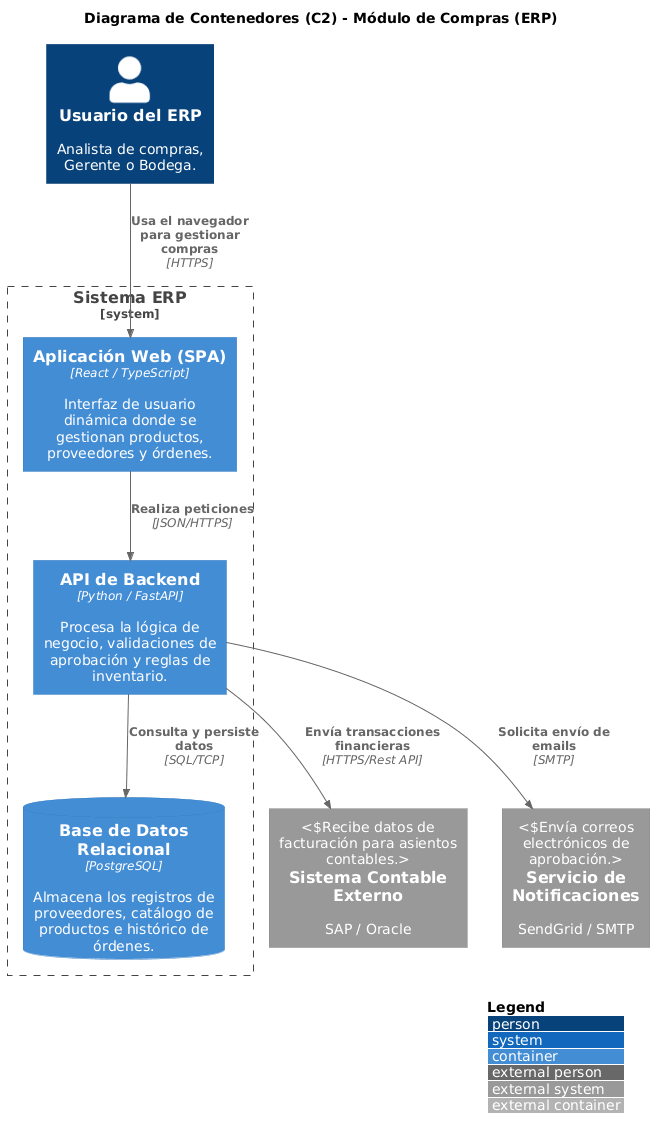

The diagram above was rendered by PlantUML. Its source (embedded in the PNG):
@startuml
!include https://raw.githubusercontent.com/plantuml-stdlib/C4-PlantUML/master/C4_Container.puml

LAYOUT_WITH_LEGEND()

title Diagrama de Contenedores (C2) - Módulo de Compras (ERP)

Person(usuario, "Usuario del ERP", "Analista de compras, Gerente o Bodega.")

System_Boundary(erp_system, "Sistema ERP") {
    Container(web_app, "Aplicación Web (SPA)", "React / TypeScript", "Interfaz de usuario dinámica donde se gestionan productos, proveedores y órdenes.")
    Container(api_app, "API de Backend", "Python / FastAPI", "Procesa la lógica de negocio, validaciones de aprobación y reglas de inventario.")
    ContainerDb(database, "Base de Datos Relacional", "PostgreSQL", "Almacena los registros de proveedores, catálogo de productos e histórico de órdenes.")
}

System_Ext(accounting_system, "Sistema Contable Externo", "SAP / Oracle", "Recibe datos de facturación para asientos contables.")
System_Ext(email_service, "Servicio de Notificaciones", "SendGrid / SMTP", "Envía correos electrónicos de aprobación.")

Rel(usuario, web_app, "Usa el navegador para gestionar compras", "HTTPS")
Rel(web_app, api_app, "Realiza peticiones", "JSON/HTTPS")
Rel(api_app, database, "Consulta y persiste datos", "SQL/TCP")

Rel(api_app, accounting_system, "Envía transacciones financieras", "HTTPS/Rest API")
Rel(api_app, email_service, "Solicita envío de emails", "SMTP")
@enduml